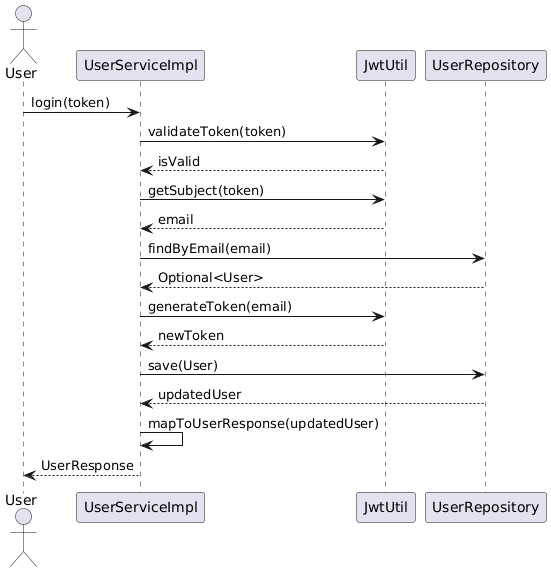

The diagram above was rendered by PlantUML. Its source (embedded in the PNG):
@startuml
actor User
participant "UserServiceImpl" as Service
participant "JwtUtil" as Jwt
participant "UserRepository" as Repository

User -> Service: login(token)
Service -> Jwt: validateToken(token)
Jwt --> Service: isValid
Service -> Jwt: getSubject(token)
Jwt --> Service: email
Service -> Repository: findByEmail(email)
Repository --> Service: Optional<User>
Service -> Jwt: generateToken(email)
Jwt --> Service: newToken
Service -> Repository: save(User)
Repository --> Service: updatedUser
Service -> Service: mapToUserResponse(updatedUser)
Service --> User: UserResponse
@enduml